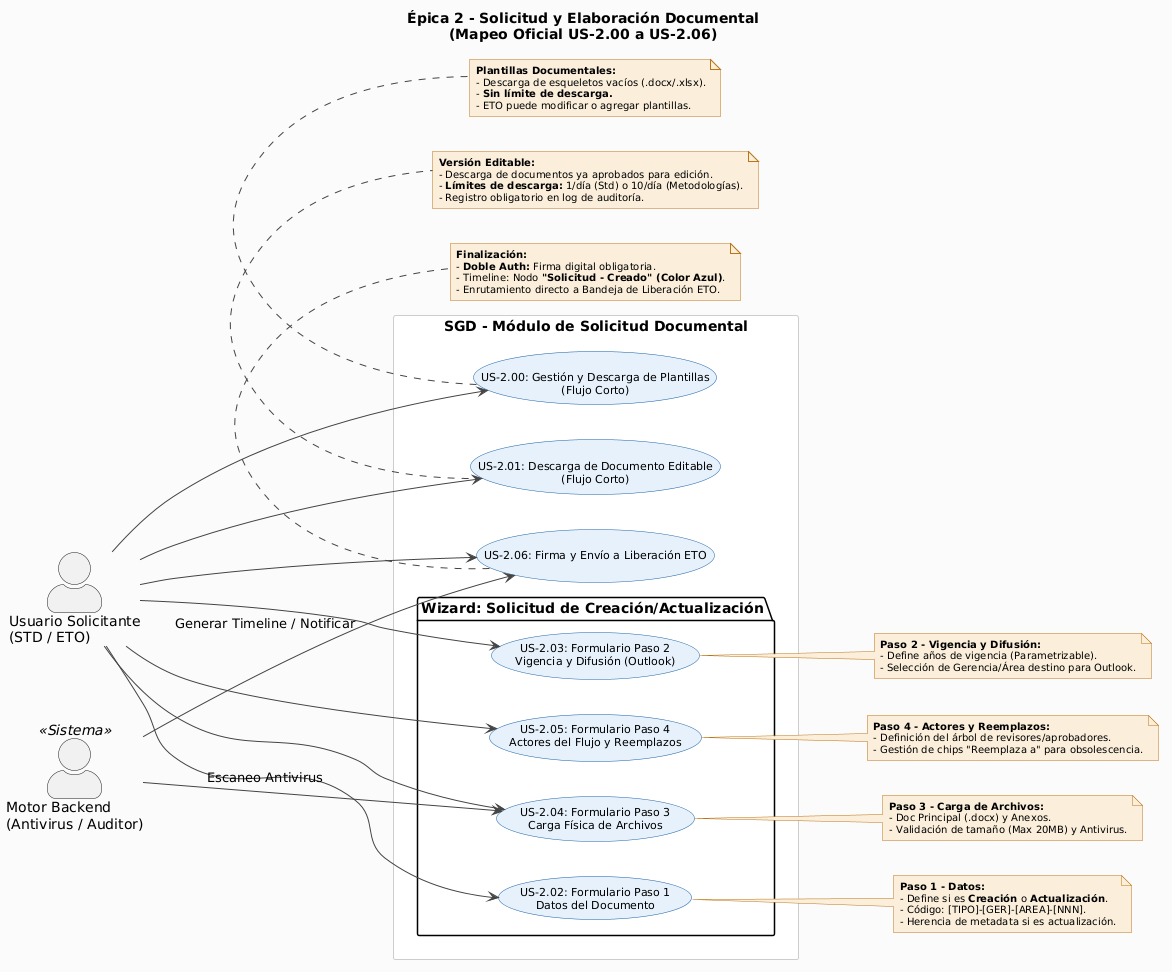

The diagram above was rendered by PlantUML. Its source (embedded in the PNG):
@startuml
left to right direction
skinparam actorStyle awesome
skinparam backgroundColor #FAFAFA

skinparam usecase {
  BackgroundColor #E6F1FB
  BorderColor #185FA5
  FontSize 11
  ArrowColor #444444
}
skinparam note {
  BackgroundColor #FAEEDA
  BorderColor #BA7517
  FontSize 10
}
skinparam rectangle {
  BackgroundColor #FFFFFF
  BorderColor #CCCCCC
}

title Épica 2 - Solicitud y Elaboración Documental\n(Mapeo Oficial US-2.00 a US-2.06)

' ===== ACTORES =====
actor "Usuario Solicitante\n(STD / ETO)" as USER
actor "Motor Backend\n(Antivirus / Auditor)" as MOTOR <<Sistema>>

' ===== MÓDULO =====
rectangle "SGD - Módulo de Solicitud Documental" {
  
  usecase "US-2.00: Gestión y Descarga de Plantillas\n(Flujo Corto)" as UC200
  usecase "US-2.01: Descarga de Documento Editable\n(Flujo Corto)" as UC201
  
  package "Wizard: Solicitud de Creación/Actualización" {
    usecase "US-2.02: Formulario Paso 1\nDatos del Documento" as UC202
    usecase "US-2.03: Formulario Paso 2\nVigencia y Difusión (Outlook)" as UC203
    usecase "US-2.04: Formulario Paso 3\nCarga Física de Archivos" as UC204
    usecase "US-2.05: Formulario Paso 4\nActores del Flujo y Reemplazos" as UC205
  }

  usecase "US-2.06: Firma y Envío a Liberación ETO" as UC206
}

' ===== ASOCIACIONES =====
USER --> UC200
USER --> UC201
USER --> UC202
USER --> UC203
USER --> UC204
USER --> UC205
USER --> UC206

MOTOR --> UC204 : "Escaneo Antivirus"
MOTOR --> UC206 : "Generar Timeline / Notificar"

' ===== NOTAS DE INGENIERÍA (Basadas en PDF) =====

note bottom of UC200
  **Plantillas Documentales:**
  - Descarga de esqueletos vacíos (.docx/.xlsx).
  - **Sin límite de descarga.**
  - ETO puede modificar o agregar plantillas.
end note

note bottom of UC201
  **Versión Editable:**
  - Descarga de documentos ya aprobados para edición.
  - **Límites de descarga:** 1/día (Std) o 10/día (Metodologías).
  - Registro obligatorio en log de auditoría.
end note

note right of UC202
  **Paso 1 - Datos:**
  - Define si es **Creación** o **Actualización**.
  - Código: [TIPO]-[GER]-[AREA]-[NNN].
  - Herencia de metadata si es actualización.
end note

note right of UC203
  **Paso 2 - Vigencia y Difusión:**
  - Define años de vigencia (Parametrizable).
  - Selección de Gerencia/Área destino para Outlook.
end note

note right of UC204
  **Paso 3 - Carga de Archivos:**
  - Doc Principal (.docx) y Anexos.
  - Validación de tamaño (Max 20MB) y Antivirus.
end note

note right of UC205
  **Paso 4 - Actores y Reemplazos:**
  - Definición del árbol de revisores/aprobadores.
  - Gestión de chips "Reemplaza a" para obsolescencia.
end note

note bottom of UC206
  **Finalización:**
  - **Doble Auth:** Firma digital obligatoria.
  - Timeline: Nodo **"Solicitud - Creado" (Color Azul)**.
  - Enrutamiento directo a Bandeja de Liberación ETO.
end note
@enduml